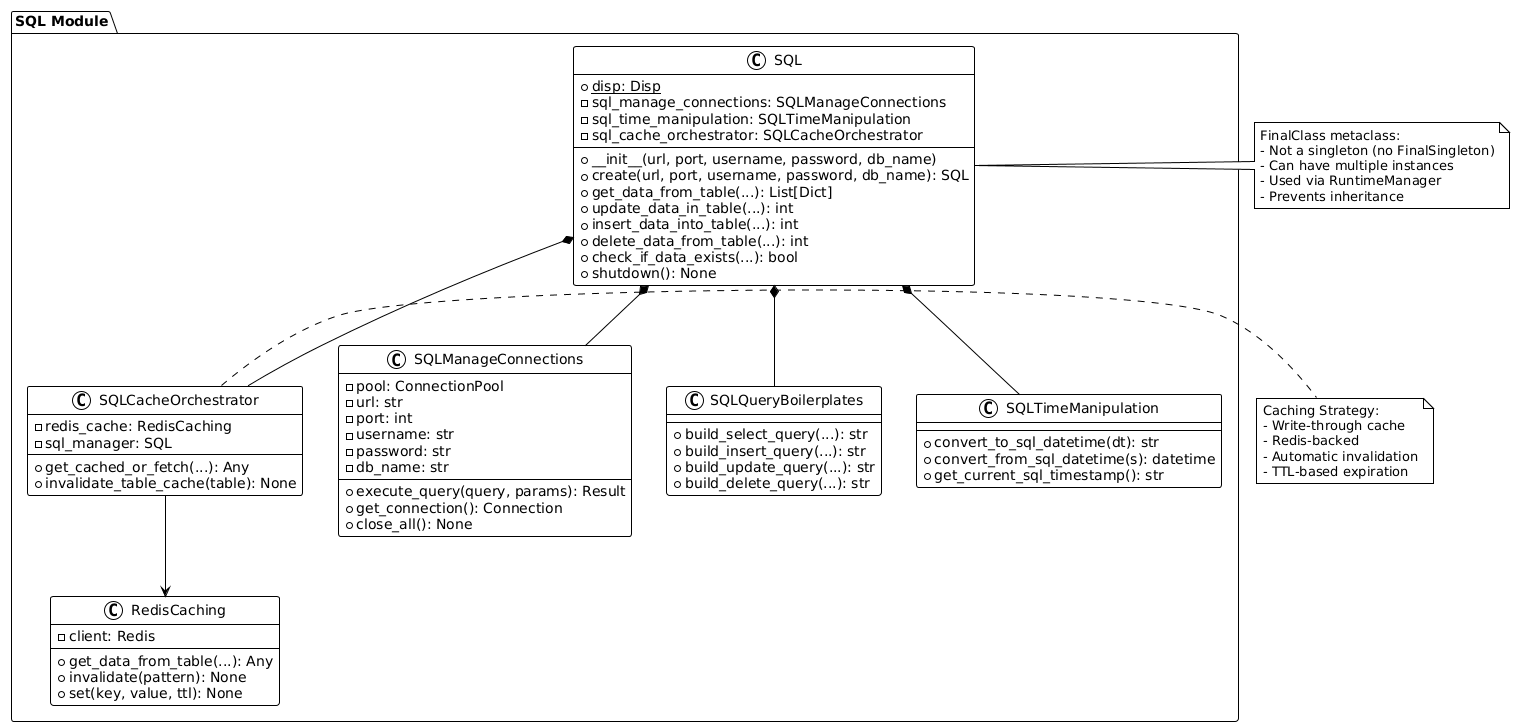

The diagram above was rendered by PlantUML. Its source (embedded in the PNG):
@startuml sql_architecture
!theme plain

package "SQL Module" {
    class SQL {
        {static} +disp: Disp
        -sql_manage_connections: SQLManageConnections
        -sql_time_manipulation: SQLTimeManipulation
        -sql_cache_orchestrator: SQLCacheOrchestrator
        --
        +__init__(url, port, username, password, db_name)
        +create(url, port, username, password, db_name): SQL
        +get_data_from_table(...): List[Dict]
        +update_data_in_table(...): int
        +insert_data_into_table(...): int
        +delete_data_from_table(...): int
        +check_if_data_exists(...): bool
        +shutdown(): None
    }

    class SQLManageConnections {
        -pool: ConnectionPool
        -url: str
        -port: int
        -username: str
        -password: str
        -db_name: str
        --
        +execute_query(query, params): Result
        +get_connection(): Connection
        +close_all(): None
    }

    class SQLCacheOrchestrator {
        -redis_cache: RedisCaching
        -sql_manager: SQL
        --
        +get_cached_or_fetch(...): Any
        +invalidate_table_cache(table): None
    }

    class SQLQueryBoilerplates {
        +build_select_query(...): str
        +build_insert_query(...): str
        +build_update_query(...): str
        +build_delete_query(...): str
    }

    class SQLTimeManipulation {
        +convert_to_sql_datetime(dt): str
        +convert_from_sql_datetime(s): datetime
        +get_current_sql_timestamp(): str
    }

    class RedisCaching {
        -client: Redis
        --
        +get_data_from_table(...): Any
        +invalidate(pattern): None
        +set(key, value, ttl): None
    }

    SQL *-- SQLManageConnections
    SQL *-- SQLCacheOrchestrator
    SQL *-- SQLQueryBoilerplates
    SQL *-- SQLTimeManipulation
    SQLCacheOrchestrator --> RedisCaching
}

note right of SQL
    FinalClass metaclass:
    - Not a singleton (no FinalSingleton)
    - Can have multiple instances
    - Used via RuntimeManager
    - Prevents inheritance
end note

note right of SQLCacheOrchestrator
    Caching Strategy:
    - Write-through cache
    - Redis-backed
    - Automatic invalidation
    - TTL-based expiration
end note

@enduml